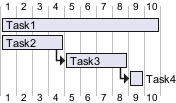

The diagram above was rendered by PlantUML. Its source (embedded in the PNG):
@startgantt
hide resources names
hide resources footbox
[Task1] on {Alice} requires  10 days
[Task2] on {Bob:50%} requires 2 days
then [Task3] on {Alice:25%} requires 1 days
then [Task4] on {Alice:25%} {Bob} requires 1 days
@endgantt